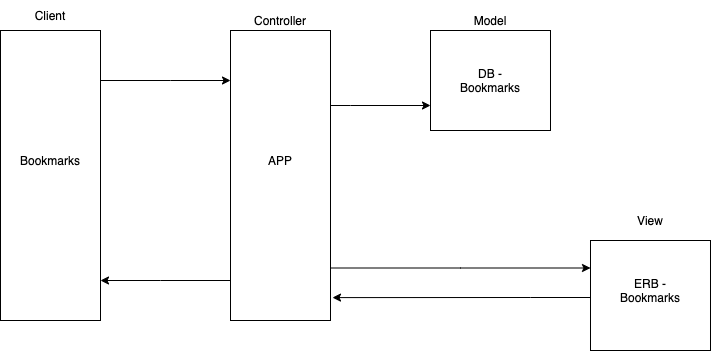

The diagram above was exported from draw.io. Its source (the exported page's mxGraphModel, read from the mxfile embedded in the PNG):
<mxGraphModel dx="937" dy="543" grid="1" gridSize="10" guides="1" tooltips="1" connect="1" arrows="1" fold="1" page="1" pageScale="1" pageWidth="827" pageHeight="1169" math="0" shadow="0">
  <root>
    <mxCell id="0" />
    <mxCell id="1" parent="0" />
    <mxCell id="18" style="edgeStyle=orthogonalEdgeStyle;rounded=0;orthogonalLoop=1;jettySize=auto;html=1;" edge="1" parent="1" source="2" target="5">
      <mxGeometry relative="1" as="geometry">
        <Array as="points">
          <mxPoint x="220" y="160" />
          <mxPoint x="220" y="160" />
        </Array>
      </mxGeometry>
    </mxCell>
    <mxCell id="2" value="" style="rounded=0;whiteSpace=wrap;html=1;" vertex="1" parent="1">
      <mxGeometry x="50" y="110" width="100" height="290" as="geometry" />
    </mxCell>
    <mxCell id="3" value="Bookmarks" style="text;html=1;strokeColor=none;fillColor=none;align=center;verticalAlign=middle;whiteSpace=wrap;rounded=0;" vertex="1" parent="1">
      <mxGeometry x="80" y="230" width="40" height="20" as="geometry" />
    </mxCell>
    <mxCell id="4" value="Client" style="text;html=1;strokeColor=none;fillColor=none;align=center;verticalAlign=middle;whiteSpace=wrap;rounded=0;" vertex="1" parent="1">
      <mxGeometry x="80" y="80" width="40" height="30" as="geometry" />
    </mxCell>
    <mxCell id="19" style="edgeStyle=orthogonalEdgeStyle;rounded=0;orthogonalLoop=1;jettySize=auto;html=1;" edge="1" parent="1" source="5" target="2">
      <mxGeometry relative="1" as="geometry">
        <Array as="points">
          <mxPoint x="210" y="360" />
          <mxPoint x="210" y="360" />
        </Array>
      </mxGeometry>
    </mxCell>
    <mxCell id="20" style="edgeStyle=orthogonalEdgeStyle;rounded=0;orthogonalLoop=1;jettySize=auto;html=1;entryX=0;entryY=0.75;entryDx=0;entryDy=0;" edge="1" parent="1" source="5" target="10">
      <mxGeometry relative="1" as="geometry">
        <Array as="points">
          <mxPoint x="400" y="185" />
          <mxPoint x="400" y="185" />
        </Array>
      </mxGeometry>
    </mxCell>
    <mxCell id="21" style="edgeStyle=orthogonalEdgeStyle;rounded=0;orthogonalLoop=1;jettySize=auto;html=1;entryX=0;entryY=0.25;entryDx=0;entryDy=0;" edge="1" parent="1" source="5" target="14">
      <mxGeometry relative="1" as="geometry">
        <Array as="points">
          <mxPoint x="510" y="348" />
        </Array>
      </mxGeometry>
    </mxCell>
    <mxCell id="5" value="" style="rounded=0;whiteSpace=wrap;html=1;" vertex="1" parent="1">
      <mxGeometry x="280" y="110" width="100" height="290" as="geometry" />
    </mxCell>
    <mxCell id="6" value="Controller" style="text;html=1;strokeColor=none;fillColor=none;align=center;verticalAlign=middle;whiteSpace=wrap;rounded=0;" vertex="1" parent="1">
      <mxGeometry x="310" y="90" width="40" height="20" as="geometry" />
    </mxCell>
    <mxCell id="7" value="APP" style="text;html=1;strokeColor=none;fillColor=none;align=center;verticalAlign=middle;whiteSpace=wrap;rounded=0;" vertex="1" parent="1">
      <mxGeometry x="310" y="230" width="40" height="20" as="geometry" />
    </mxCell>
    <mxCell id="10" value="" style="rounded=0;whiteSpace=wrap;html=1;" vertex="1" parent="1">
      <mxGeometry x="480" y="110" width="120" height="100" as="geometry" />
    </mxCell>
    <mxCell id="11" value="Model" style="text;html=1;strokeColor=none;fillColor=none;align=center;verticalAlign=middle;whiteSpace=wrap;rounded=0;" vertex="1" parent="1">
      <mxGeometry x="520" y="90" width="40" height="20" as="geometry" />
    </mxCell>
    <mxCell id="13" value="DB - Bookmarks" style="text;html=1;strokeColor=none;fillColor=none;align=center;verticalAlign=middle;whiteSpace=wrap;rounded=0;" vertex="1" parent="1">
      <mxGeometry x="520" y="150" width="40" height="20" as="geometry" />
    </mxCell>
    <mxCell id="22" style="edgeStyle=orthogonalEdgeStyle;rounded=0;orthogonalLoop=1;jettySize=auto;html=1;entryX=1.02;entryY=0.921;entryDx=0;entryDy=0;entryPerimeter=0;" edge="1" parent="1" source="14" target="5">
      <mxGeometry relative="1" as="geometry">
        <Array as="points">
          <mxPoint x="580" y="377" />
          <mxPoint x="580" y="377" />
        </Array>
      </mxGeometry>
    </mxCell>
    <mxCell id="14" value="" style="rounded=0;whiteSpace=wrap;html=1;" vertex="1" parent="1">
      <mxGeometry x="640" y="320" width="120" height="110" as="geometry" />
    </mxCell>
    <mxCell id="15" value="View" style="text;html=1;strokeColor=none;fillColor=none;align=center;verticalAlign=middle;whiteSpace=wrap;rounded=0;" vertex="1" parent="1">
      <mxGeometry x="680" y="290" width="40" height="20" as="geometry" />
    </mxCell>
    <mxCell id="16" value="ERB - Bookmarks" style="text;html=1;strokeColor=none;fillColor=none;align=center;verticalAlign=middle;whiteSpace=wrap;rounded=0;" vertex="1" parent="1">
      <mxGeometry x="680" y="360" width="40" height="20" as="geometry" />
    </mxCell>
  </root>
</mxGraphModel>